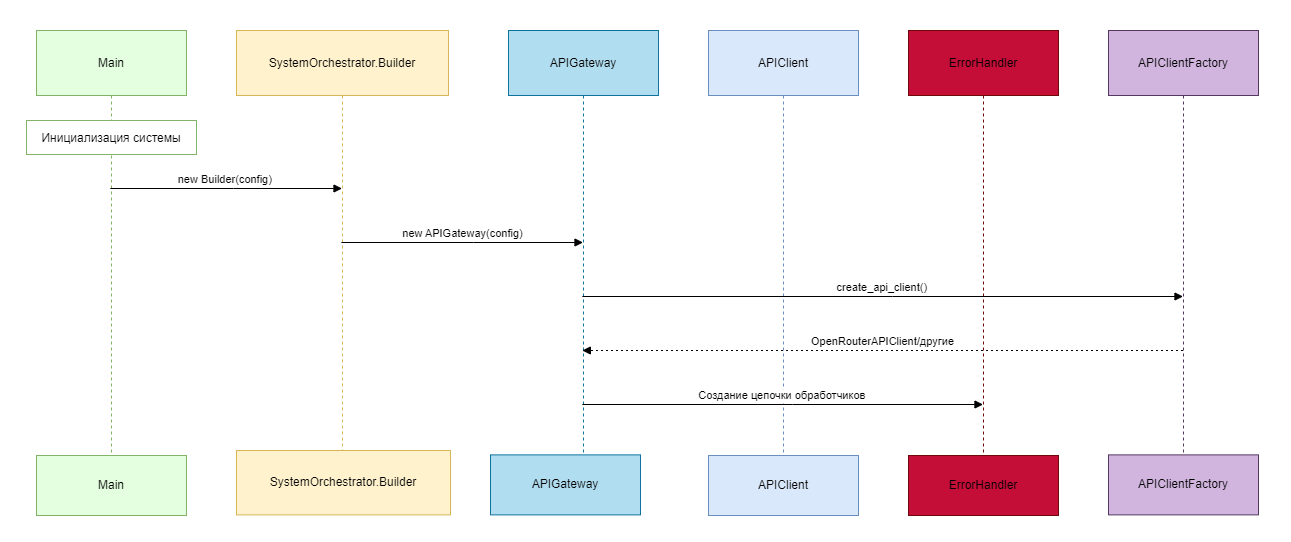

The diagram above was exported from draw.io. Its source (the exported page's mxGraphModel, read from the mxfile embedded in the PNG):
<mxGraphModel dx="1568" dy="1656" grid="1" gridSize="10" guides="1" tooltips="1" connect="1" arrows="1" fold="1" page="1" pageScale="1" pageWidth="827" pageHeight="583" math="0" shadow="0">
  <root>
    <mxCell id="0" />
    <mxCell id="1" parent="0" />
    <mxCell id="OHzwxuXLGqJyFxzvU8RI-1" value="" style="rounded=0;whiteSpace=wrap;html=1;strokeColor=#ffffff;" vertex="1" parent="1">
      <mxGeometry x="10" y="-10" width="1290" height="540" as="geometry" />
    </mxCell>
    <mxCell id="XEJEnYllKRs_39ZEKkVi-1" value="Main" style="shape=umlLifeline;perimeter=lifelinePerimeter;whiteSpace=wrap;container=1;dropTarget=0;collapsible=0;recursiveResize=0;outlineConnect=0;portConstraint=eastwest;newEdgeStyle={&quot;edgeStyle&quot;:&quot;elbowEdgeStyle&quot;,&quot;elbow&quot;:&quot;vertical&quot;,&quot;curved&quot;:0,&quot;rounded&quot;:0};size=65;fillColor=#e4ffe0;strokeColor=#82b366;" parent="1" vertex="1">
      <mxGeometry x="46" y="20" width="150" height="479" as="geometry" />
    </mxCell>
    <mxCell id="XEJEnYllKRs_39ZEKkVi-2" value="SystemOrchestrator.Builder" style="shape=umlLifeline;perimeter=lifelinePerimeter;whiteSpace=wrap;container=1;dropTarget=0;collapsible=0;recursiveResize=0;outlineConnect=0;portConstraint=eastwest;newEdgeStyle={&quot;edgeStyle&quot;:&quot;elbowEdgeStyle&quot;,&quot;elbow&quot;:&quot;vertical&quot;,&quot;curved&quot;:0,&quot;rounded&quot;:0};size=65;fillColor=#fff2cc;strokeColor=#d6b656;" parent="1" vertex="1">
      <mxGeometry x="246" y="20" width="212" height="479" as="geometry" />
    </mxCell>
    <mxCell id="XEJEnYllKRs_39ZEKkVi-3" value="APIGateway" style="shape=umlLifeline;perimeter=lifelinePerimeter;whiteSpace=wrap;container=1;dropTarget=0;collapsible=0;recursiveResize=0;outlineConnect=0;portConstraint=eastwest;newEdgeStyle={&quot;edgeStyle&quot;:&quot;elbowEdgeStyle&quot;,&quot;elbow&quot;:&quot;vertical&quot;,&quot;curved&quot;:0,&quot;rounded&quot;:0};size=65;fillColor=#B1DDF0;strokeColor=#10739E;" parent="1" vertex="1">
      <mxGeometry x="518" y="20" width="150" height="479" as="geometry" />
    </mxCell>
    <mxCell id="XEJEnYllKRs_39ZEKkVi-4" value="APIClient" style="shape=umlLifeline;perimeter=lifelinePerimeter;whiteSpace=wrap;container=1;dropTarget=0;collapsible=0;recursiveResize=0;outlineConnect=0;portConstraint=eastwest;newEdgeStyle={&quot;edgeStyle&quot;:&quot;elbowEdgeStyle&quot;,&quot;elbow&quot;:&quot;vertical&quot;,&quot;curved&quot;:0,&quot;rounded&quot;:0};size=65;strokeColor=#6C8EBF;fillColor=#dae8fc;" parent="1" vertex="1">
      <mxGeometry x="718" y="20" width="150" height="479" as="geometry" />
    </mxCell>
    <mxCell id="XEJEnYllKRs_39ZEKkVi-5" value="ErrorHandler" style="shape=umlLifeline;perimeter=lifelinePerimeter;whiteSpace=wrap;container=1;dropTarget=0;collapsible=0;recursiveResize=0;outlineConnect=0;portConstraint=eastwest;newEdgeStyle={&quot;edgeStyle&quot;:&quot;elbowEdgeStyle&quot;,&quot;elbow&quot;:&quot;vertical&quot;,&quot;curved&quot;:0,&quot;rounded&quot;:0};size=65;strokeColor=#700A0A;fillColor=#c40e38;" parent="1" vertex="1">
      <mxGeometry x="918" y="20" width="150" height="479" as="geometry" />
    </mxCell>
    <mxCell id="XEJEnYllKRs_39ZEKkVi-6" value="APIClientFactory" style="shape=umlLifeline;perimeter=lifelinePerimeter;whiteSpace=wrap;container=1;dropTarget=0;collapsible=0;recursiveResize=0;outlineConnect=0;portConstraint=eastwest;newEdgeStyle={&quot;edgeStyle&quot;:&quot;elbowEdgeStyle&quot;,&quot;elbow&quot;:&quot;vertical&quot;,&quot;curved&quot;:0,&quot;rounded&quot;:0};size=65;strokeColor=#543861;fillColor=#d1b5de;" parent="1" vertex="1">
      <mxGeometry x="1118" y="20" width="150" height="479" as="geometry" />
    </mxCell>
    <mxCell id="XEJEnYllKRs_39ZEKkVi-7" value="new Builder(config)" style="verticalAlign=bottom;edgeStyle=elbowEdgeStyle;elbow=vertical;curved=0;rounded=0;endArrow=block;" parent="1" source="XEJEnYllKRs_39ZEKkVi-1" target="XEJEnYllKRs_39ZEKkVi-2" edge="1">
      <mxGeometry relative="1" as="geometry">
        <Array as="points">
          <mxPoint x="243" y="178" />
        </Array>
      </mxGeometry>
    </mxCell>
    <mxCell id="XEJEnYllKRs_39ZEKkVi-8" value="new APIGateway(config)" style="verticalAlign=bottom;edgeStyle=elbowEdgeStyle;elbow=vertical;curved=0;rounded=0;endArrow=block;" parent="1" source="XEJEnYllKRs_39ZEKkVi-2" target="XEJEnYllKRs_39ZEKkVi-3" edge="1">
      <mxGeometry relative="1" as="geometry">
        <Array as="points">
          <mxPoint x="483" y="232" />
        </Array>
      </mxGeometry>
    </mxCell>
    <mxCell id="XEJEnYllKRs_39ZEKkVi-9" value="create_api_client()" style="verticalAlign=bottom;edgeStyle=elbowEdgeStyle;elbow=vertical;curved=0;rounded=0;endArrow=block;" parent="1" source="XEJEnYllKRs_39ZEKkVi-3" target="XEJEnYllKRs_39ZEKkVi-6" edge="1">
      <mxGeometry relative="1" as="geometry">
        <Array as="points">
          <mxPoint x="902" y="286" />
        </Array>
      </mxGeometry>
    </mxCell>
    <mxCell id="XEJEnYllKRs_39ZEKkVi-10" value="OpenRouterAPIClient/другие" style="verticalAlign=bottom;edgeStyle=elbowEdgeStyle;elbow=vertical;curved=0;rounded=0;dashed=1;dashPattern=2 3;endArrow=block;" parent="1" source="XEJEnYllKRs_39ZEKkVi-6" target="XEJEnYllKRs_39ZEKkVi-3" edge="1">
      <mxGeometry relative="1" as="geometry">
        <Array as="points">
          <mxPoint x="905" y="340" />
        </Array>
      </mxGeometry>
    </mxCell>
    <mxCell id="XEJEnYllKRs_39ZEKkVi-11" value="Создание цепочки обработчиков" style="verticalAlign=bottom;edgeStyle=elbowEdgeStyle;elbow=vertical;curved=0;rounded=0;endArrow=block;" parent="1" source="XEJEnYllKRs_39ZEKkVi-3" target="XEJEnYllKRs_39ZEKkVi-5" edge="1">
      <mxGeometry relative="1" as="geometry">
        <Array as="points">
          <mxPoint x="802" y="394" />
        </Array>
      </mxGeometry>
    </mxCell>
    <mxCell id="XEJEnYllKRs_39ZEKkVi-12" value="Инициализация системы" style="fillColor=#FFFFFF;strokeColor=#82B366;" parent="1" vertex="1">
      <mxGeometry x="36" y="110" width="170" height="34" as="geometry" />
    </mxCell>
    <mxCell id="YFaFVD-x3qkAUCZMcbfy-1" value="Main" style="shape=umlLifeline;perimeter=lifelinePerimeter;whiteSpace=wrap;container=1;dropTarget=0;collapsible=0;recursiveResize=0;outlineConnect=0;portConstraint=eastwest;newEdgeStyle={&quot;edgeStyle&quot;:&quot;elbowEdgeStyle&quot;,&quot;elbow&quot;:&quot;vertical&quot;,&quot;curved&quot;:0,&quot;rounded&quot;:0};size=65;strokeColor=#82B366;fillColor=#e4ffe0;" parent="1" vertex="1">
      <mxGeometry x="46" y="445" width="150" height="60" as="geometry" />
    </mxCell>
    <mxCell id="ubRPiJyVXEaBVqM93oYP-1" value="SystemOrchestrator.Builder" style="shape=umlLifeline;perimeter=lifelinePerimeter;whiteSpace=wrap;container=1;dropTarget=0;collapsible=0;recursiveResize=0;outlineConnect=0;portConstraint=eastwest;newEdgeStyle={&quot;edgeStyle&quot;:&quot;elbowEdgeStyle&quot;,&quot;elbow&quot;:&quot;vertical&quot;,&quot;curved&quot;:0,&quot;rounded&quot;:0};size=65;fillColor=#fff2cc;strokeColor=#d6b656;" parent="1" vertex="1">
      <mxGeometry x="246" y="440" width="214" height="64.38" as="geometry" />
    </mxCell>
    <mxCell id="5i4BNpd_s1z41SHRaHn8-1" value="APIGateway" style="shape=umlLifeline;perimeter=lifelinePerimeter;whiteSpace=wrap;container=1;dropTarget=0;collapsible=0;recursiveResize=0;outlineConnect=0;portConstraint=eastwest;newEdgeStyle={&quot;edgeStyle&quot;:&quot;elbowEdgeStyle&quot;,&quot;elbow&quot;:&quot;vertical&quot;,&quot;curved&quot;:0,&quot;rounded&quot;:0};size=65;fillColor=#B1DDF0;strokeColor=#10739E;" parent="1" vertex="1">
      <mxGeometry x="500" y="444.38" width="150" height="60" as="geometry" />
    </mxCell>
    <mxCell id="tb6qMhH0Ia0T-Y_b66fs-1" value="APIClient" style="shape=umlLifeline;perimeter=lifelinePerimeter;whiteSpace=wrap;container=1;dropTarget=0;collapsible=0;recursiveResize=0;outlineConnect=0;portConstraint=eastwest;newEdgeStyle={&quot;edgeStyle&quot;:&quot;elbowEdgeStyle&quot;,&quot;elbow&quot;:&quot;vertical&quot;,&quot;curved&quot;:0,&quot;rounded&quot;:0};size=65;fillColor=#DAE8FC;strokeColor=#6C8EBF;" parent="1" vertex="1">
      <mxGeometry x="718" y="445" width="150" height="60" as="geometry" />
    </mxCell>
    <mxCell id="lKZmffsgjKzypqXXEF_0-1" value="ErrorHandler" style="shape=umlLifeline;perimeter=lifelinePerimeter;whiteSpace=wrap;container=1;dropTarget=0;collapsible=0;recursiveResize=0;outlineConnect=0;portConstraint=eastwest;newEdgeStyle={&quot;edgeStyle&quot;:&quot;elbowEdgeStyle&quot;,&quot;elbow&quot;:&quot;vertical&quot;,&quot;curved&quot;:0,&quot;rounded&quot;:0};size=65;fillColor=#c40e38;strokeColor=#700A0A;" parent="1" vertex="1">
      <mxGeometry x="918" y="445" width="150" height="60" as="geometry" />
    </mxCell>
    <mxCell id="S1KxnU1L_fVgXTC8J0Lc-1" value="APIClientFactory" style="shape=umlLifeline;perimeter=lifelinePerimeter;whiteSpace=wrap;container=1;dropTarget=0;collapsible=0;recursiveResize=0;outlineConnect=0;portConstraint=eastwest;newEdgeStyle={&quot;edgeStyle&quot;:&quot;elbowEdgeStyle&quot;,&quot;elbow&quot;:&quot;vertical&quot;,&quot;curved&quot;:0,&quot;rounded&quot;:0};size=65;fillColor=#d1b5de;strokeColor=#543861;" parent="1" vertex="1">
      <mxGeometry x="1118" y="444.38" width="150" height="60" as="geometry" />
    </mxCell>
  </root>
</mxGraphModel>